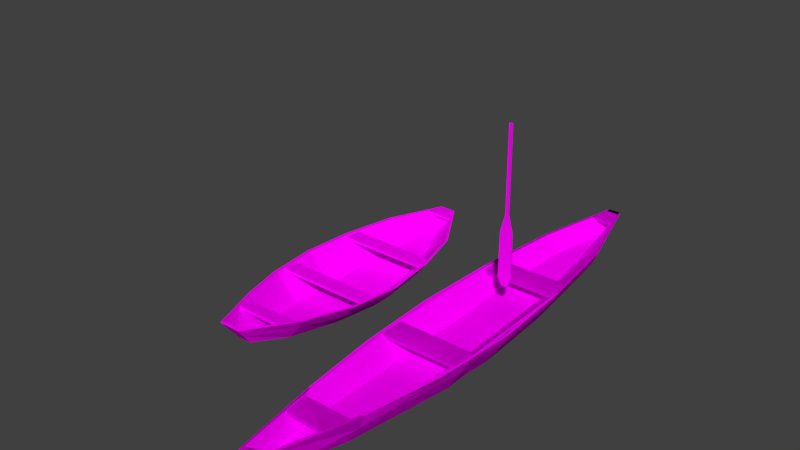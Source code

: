 # Source: bote.blend  (saved by Blender 2.79.0; exported with 4.5.12 LTS)
import bpy
from mathutils import Matrix  # noqa: F401  (used for matrix-valued properties, if any)

bpy.ops.wm.read_factory_settings(use_empty=True)
scene = bpy.context.scene
scene.name = 'Scene'

# ---- collections
col_collection_2 = bpy.data.collections.new('Collection 2'); scene.collection.children.link(col_collection_2)

# ---- images (referenced by path relative to the original .blend; pixels are not part of the script)
import os
ASSET_DIR = os.environ.get("B2B_ASSET_DIR", "")  # directory of the original .blend (textures are referenced by path, not embedded)
HERE = os.path.dirname(os.path.abspath(__file__))  # packed textures are extracted next to this script under _unpacked/

def load_image(name, relpath, width, height, colorspace="sRGB"):
    """Load a texture the original file referenced (path relative to the .blend, or extracted next to this script)."""
    p = next((c for c in (os.path.join(HERE, relpath), os.path.join(ASSET_DIR, relpath)) if relpath and os.path.exists(c)), "")
    if p:
        img = bpy.data.images.load(p, check_existing=True)
        img.name = name
    else:  # same state as the original file: an image datablock whose file is absent (Cycles renders it pink)
        img = bpy.data.images.new(name, width, height)
        img.source = "FILE"
        img.filepath = "//" + (relpath or name)
    img.colorspace_settings.name = colorspace
    return img
img_bote_canoa1_albedotransparency_png = load_image('bote_Canoa1_AlbedoTransparency.png', 'bote_Canoa1_AlbedoTransparency.png', 1024, 1024, 'sRGB')
img_botetextura_png_002 = load_image('BoteTextura.png.002', 'BoteTextura.png', 1024, 1024, 'sRGB')
img_canoa = load_image('Canoa', 'Canoa.png', 1024, 1024, 'sRGB')
img_bote_canoa1_albedotransparency_png_001 = load_image('bote_Canoa1_AlbedoTransparency.png.001', 'bote_Canoa1_AlbedoTransparency.png', 1024, 1024, 'sRGB')
img_botetextura_png_001 = load_image('BoteTextura.png.001', 'Texturas/BoteTextura.png', 1024, 1024, 'sRGB')

# ---- materials (node trees are filled in below, after node groups)
mat_canoa1 = bpy.data.materials.new('Canoa1')
mat_canoa1.alpha_threshold = 0.0
mat_canoa1.roughness = 0.5
mat_canoa1_001 = bpy.data.materials.new('Canoa1.001')
mat_canoa1_001.alpha_threshold = 0.0
mat_canoa1_001.roughness = 0.5

# ---- material node trees
mat_canoa1.use_nodes = True; mat_canoa1.node_tree.nodes.clear()
_N = mat_canoa1.node_tree.nodes; _L = mat_canoa1.node_tree.links
n0 = _N.new('ShaderNodeOutputMaterial'); n0.name = 'Material Output'; n0.location = (300, 300)
n1 = _N.new('ShaderNodeBsdfDiffuse'); n1.name = 'Diffuse BSDF'; n1.location = (10, 300)
n2 = _N.new('ShaderNodeTexImage'); n2.name = 'Image Texture'; n2.location = (-180, 300)
n2.width = 140
n2.image = img_bote_canoa1_albedotransparency_png
n3 = _N.new('ShaderNodeTexImage'); n3.name = 'Image Texture.001'; n3.location = (20, 22)
n3.width = 296
n3.image = img_botetextura_png_002
n4 = _N.new('ShaderNodeTexImage'); n4.name = 'Image Texture.002'; n4.location = (27, -264)
n4.width = 296
n4.image = img_canoa
_L.new(n1.outputs[0], n0.inputs[0])
_L.new(n3.outputs[0], n1.inputs[0])
n0.is_active_output = True
mat_canoa1_001.use_nodes = True; mat_canoa1_001.node_tree.nodes.clear()
_N = mat_canoa1_001.node_tree.nodes; _L = mat_canoa1_001.node_tree.links
n0 = _N.new('ShaderNodeOutputMaterial'); n0.name = 'Material Output'; n0.location = (300, 300)
n1 = _N.new('ShaderNodeBsdfDiffuse'); n1.name = 'Diffuse BSDF'; n1.location = (10, 300)
n2 = _N.new('ShaderNodeTexImage'); n2.name = 'Image Texture'; n2.location = (-180, 300)
n2.width = 140
n2.image = img_bote_canoa1_albedotransparency_png_001
n3 = _N.new('ShaderNodeTexImage'); n3.name = 'Image Texture.001'; n3.location = (60, 38)
n3.width = 140
n3.image = img_botetextura_png_001
_L.new(n1.outputs[0], n0.inputs[0])
_L.new(n3.outputs[0], n1.inputs[0])
n0.is_active_output = True

# ---- world
world_world = bpy.data.worlds.new('World'); scene.world = world_world
world_world.color = (0.05088, 0.05088, 0.05088)
world_world.use_sun_shadow = False
world_world.sun_shadow_jitter_overblur = 0.0
world_world.cycles.sampling_method = 'MANUAL'

# ---- meshes
me_cube_002 = bpy.data.meshes.new('Cube.002')
me_cube_002.from_pydata([(-0.02175, -0.008638, 0.1788), (-0.02248, -0.01453, 1.302), (-0.02182, 0.006574, 0.1789), (-0.02255, 0.0006835, 1.302), (0.02159, -0.008451, 0.1789), (0.02085, -0.01434, 1.302), (0.02152, 0.006762, 0.179), (0.02079, 0.0008709, 1.302), (-0.08315, 0.007124, -0.0524), (-0.08309, -0.007294, -0.05248), (0.08316, 0.007843, -0.05229), (0.08322, -0.006575, -0.05236), (-0.09237, 0.0111, -0.6608), (-0.0923, -0.004978, -0.6608), (0.09316, 0.01191, -0.6606), (0.09323, -0.004176, -0.6607), (-0.04037, 0.007393, -0.7681), (-0.04034, 0.0003089, -0.7681), (0.04134, 0.007746, -0.7681), (0.04137, 0.0006623, -0.7681)], [], [(0, 1, 3, 2), (2, 3, 7, 6), (6, 7, 5, 4), (4, 5, 1, 0), (0, 9, 11, 4), (7, 3, 1, 5), (12, 16, 17, 13), (4, 11, 10, 6), (6, 10, 8, 2), (8, 12, 13, 9), (11, 9, 13, 15), (10, 14, 12, 8), (2, 8, 9, 0), (11, 15, 14, 10), (15, 19, 18, 14), (13, 17, 19, 15), (12, 14, 18, 16), (16, 18, 19, 17)])
_uv = me_cube_002.uv_layers.new(name='UVMap')
_uv.uv.foreach_set('vector', [0.5878, 0.8829, 0.1415, 0.9156, 0.1409, 0.9081, 0.5877, 0.8756, 0.5877, 0.8756, 0.1409, 0.9081, 0.1397, 0.8916, 0.5849, 0.8572, 0.5849, 0.8572, 0.1397, 0.8916, 0.1391, 0.8839, 0.5833, 0.8501, 0.5858, 0.9013, 0.1427, 0.9321, 0.1415, 0.9156, 0.5878, 0.8829, 0.5878, 0.8829, 0.6856, 0.8875, 0.6718, 0.9483, 0.5858, 0.9013, 0.1397, 0.8916, 0.1409, 0.9081, 0.1352, 0.9085, 0.1339, 0.892, 0.896, 0.8846, 0.9307, 0.8839, 0.9307, 0.8863, 0.8962, 0.8895, 0.5833, 0.8501, 0.6788, 0.8151, 0.6803, 0.8207, 0.5849, 0.8572, 0.5849, 0.8572, 0.6803, 0.8207, 0.6859, 0.8822, 0.5877, 0.8756, 0.6859, 0.8822, 0.896, 0.8846, 0.8962, 0.8895, 0.6856, 0.8875, 0.6718, 0.9483, 0.6856, 0.8875, 0.8962, 0.8895, 0.9197, 0.9516, 0.6803, 0.8207, 0.914, 0.829, 0.896, 0.8846, 0.6859, 0.8822, 0.5877, 0.8756, 0.6859, 0.8822, 0.6856, 0.8875, 0.5878, 0.8829, 0.6788, 0.8151, 0.917, 0.8233, 0.914, 0.829, 0.6803, 0.8207, 0.917, 0.8233, 0.9444, 0.8566, 0.9422, 0.8576, 0.914, 0.829, 0.8962, 0.8895, 0.9307, 0.8863, 0.9498, 0.9117, 0.9197, 0.9516, 0.896, 0.8846, 0.914, 0.829, 0.9422, 0.8576, 0.9307, 0.8839, 0.9307, 0.8839, 0.9422, 0.8576, 0.9445, 0.8586, 0.9329, 0.8849])
me_cube_002.materials.append(mat_canoa1)
me_cube_002.use_remesh_preserve_volume = False
me_cube_002.use_remesh_preserve_attributes = False
me_cube_002.use_mirror_vertex_groups = False
me_cube_002.update()
me_bote_lod0 = bpy.data.meshes.new('bote_LOD0')
me_bote_lod0.from_pydata([(0.07276, -3.111, -0.1526), (0.1202, -3.468, 0.2029), (0.08928, 3.361, 0.1588), (0.273, -1.168, -0.3608), (0.2788, 1.098, -0.3709), (0.5438, 1.107, 0.08972), (0.5401, -1.16, 0.08972), (0.3113, -0.03445, -0.4094), (0.6022, -0.02632, 0.07739), (0.1853, 2.198, -0.2985), (0.4064, 2.241, 0.1082), (0.1798, -2.254, -0.2863), (0.384, -2.246, 0.1267), (0.5086, -0.0304, -0.1103), (0.5115, 1.107, 0.08972), (0.5079, -1.16, 0.08972), (0.57, -0.02632, 0.07739), (0.1059, -3.406, 0.2078), (0.3741, 2.241, 0.1082), (0.3517, -2.246, 0.1267), (0.3515, 2.219, -0.04132), (0.07714, 3.293, 0.1588), (0.2503, 1.099, -0.1326), (0.2435, -1.168, -0.1486), (0.2818, -0.03406, -0.1626), (0.05952, -3.09, -0.03944), (0.1521, 2.2, -0.06228), (0.149, -2.254, -0.05978), (0.3908, 1.103, -0.08307), (0.3811, -1.165, -0.08277), (0.08068, -3.216, 0.05907), (0.443, -0.03101, -0.1079), (0.06387, 3.149, 0.03129), (0.2477, -2.251, -0.02055), (0.2708, 2.22, -0.04003), (0.4258, -1.164, -0.08179), (0.4578, 1.103, -0.08484), (0.07232, 3.231, 0.04026), (0.2307, -2.711, 0.1097), (0.2583, -2.702, 0.1494), (0.3019, -2.373, 0.08487), (0.3293, -2.365, 0.1246), (0.498, -0.9186, 0.03976), (0.5204, -0.9172, 0.07975), (0.5163, -0.5741, 0.03537), (0.5381, -0.5727, 0.07536), (0.4839, 1.016, 0.03298), (0.5154, 1.013, 0.07294), (0.4538, 1.355, 0.04155), (0.4826, 1.352, 0.08151), (0.324, -2.25, -0.05242), (0.1339, 3.033, 0.1062), (0.152, 3.028, 0.146), (0.07598, 3.242, 0.116), (-0.07184, -3.111, -0.1526), (-0.1193, -3.468, 0.2029), (0.0004614, 3.103, -0.1781), (-0.08835, 3.361, 0.1588), (-0.272, -1.168, -0.3608), (-0.2779, 1.098, -0.3709), (-0.5428, 1.107, 0.08972), (-0.5392, -1.16, 0.08972), (-0.3104, -0.03445, -0.4094), (-0.6013, -0.02632, 0.07739), (-0.1843, 2.198, -0.2985), (-0.4055, 2.241, 0.1082), (-0.1789, -2.254, -0.2863), (-0.3831, -2.246, 0.1267), (-0.5076, -0.0304, -0.1103), (-0.5106, 1.107, 0.08972), (-0.507, -1.16, 0.08972), (-0.5691, -0.02632, 0.07739), (-0.105, -3.406, 0.2078), (-0.3732, 2.241, 0.1082), (-0.3508, -2.246, 0.1267), (-0.3506, 2.219, -0.04132), (-0.07621, 3.293, 0.1588), (-0.2494, 1.099, -0.1326), (-0.2426, -1.168, -0.1486), (-0.2809, -0.03406, -0.1626), (-0.0586, -3.09, -0.03944), (-0.1511, 2.2, -0.06228), (-0.1481, -2.254, -0.05978), (0.0004614, 3.062, -0.05061), (-0.3899, 1.103, -0.08307), (-0.3801, -1.165, -0.08277), (-0.07976, -3.216, 0.05907), (-0.4421, -0.03101, -0.1079), (-0.06295, 3.149, 0.03129), (-0.2468, -2.251, -0.02055), (-0.2699, 2.22, -0.04003), (-0.4249, -1.164, -0.08179), (-0.4569, 1.103, -0.08484), (-0.0714, 3.231, 0.04026), (-0.233, -2.711, 0.1097), (-0.2606, -2.702, 0.1494), (-0.3042, -2.373, 0.08487), (-0.3316, -2.365, 0.1246), (-0.4958, -0.9186, 0.03976), (-0.5182, -0.9172, 0.07975), (-0.514, -0.5741, 0.03537), (-0.5383, -0.5728, 0.07536), (-0.4891, 1.016, 0.03298), (-0.5206, 1.013, 0.07294), (-0.459, 1.355, 0.04155), (-0.4877, 1.352, 0.08151), (-0.323, -2.25, -0.05242), (-0.1494, 3.033, 0.1062), (-0.1511, 3.028, 0.146), (-0.07506, 3.242, 0.116)], [], [(78, 82, 27, 23), (77, 79, 24, 22), (29, 31, 24, 23), (34, 32, 83, 26), (56, 37, 20, 9), (3, 58, 62, 7), (57, 76, 21, 2), (20, 10, 5, 36), (9, 64, 56), (72, 17, 30, 86), (81, 77, 22, 26), (13, 8, 6, 35), (21, 76, 88, 32), (54, 0, 1, 55), (17, 1, 12, 19), (52, 108, 107, 51), (33, 29, 23, 27), (11, 66, 58, 3), (36, 5, 8, 13), (72, 55, 1, 17), (31, 28, 22, 24), (0, 54, 66, 11), (6, 15, 19, 12), (2, 21, 18, 10), (35, 6, 12, 50), (79, 78, 23, 24), (5, 14, 16, 8), (8, 16, 15, 6), (10, 18, 14, 5), (83, 81, 26), (50, 12, 1, 0), (56, 93, 37), (7, 62, 59, 4), (28, 34, 26, 22), (30, 33, 27, 25), (37, 2, 10, 20), (18, 34, 28, 14), (14, 28, 31, 16), (15, 29, 33, 19), (25, 80, 86, 30), (46, 102, 104, 48), (21, 32, 34, 18), (16, 31, 29, 15), (9, 20, 36, 4), (7, 13, 35, 3), (37, 93, 57, 2), (4, 36, 13, 7), (3, 35, 50, 11), (11, 50, 0), (97, 95, 39, 41), (94, 38, 39, 95), (40, 96, 97, 41), (101, 99, 43, 45), (98, 42, 43, 99), (44, 100, 101, 45), (38, 94, 96, 40), (105, 103, 47, 49), (102, 46, 47, 103), (48, 104, 105, 49), (82, 80, 25, 27), (19, 33, 30, 17), (108, 52, 21, 76), (51, 107, 109, 53), (88, 83, 32), (85, 78, 79, 87), (90, 81, 83, 88), (56, 64, 75, 93), (75, 92, 60, 65), (68, 91, 61, 63), (72, 74, 67, 55), (89, 82, 78, 85), (92, 68, 63, 60), (87, 79, 77, 84), (61, 67, 74, 70), (57, 65, 73, 76), (91, 106, 67, 61), (60, 63, 71, 69), (63, 61, 70, 71), (65, 60, 69, 73), (106, 54, 55, 67), (84, 77, 81, 90), (86, 80, 82, 89), (93, 75, 65, 57), (73, 69, 84, 90), (69, 71, 87, 84), (70, 74, 89, 85), (76, 73, 90, 88), (71, 70, 85, 87), (64, 59, 92, 75), (62, 58, 91, 68), (59, 62, 68, 92), (58, 66, 106, 91), (66, 54, 106), (4, 59, 64, 9), (42, 98, 100, 44), (74, 72, 86, 89)])
_uv = me_bote_lod0.uv_layers.new(name='UVMap')
_uv.uv.foreach_set('vector', [0.3333, 0.1128, 0.1761, 0.09918, 0.1761, 0.05626, 0.3333, 0.0426, 0.6611, 0.1138, 0.4972, 0.1184, 0.4972, 0.03707, 0.6611, 0.04162, 0.354, 0.1969, 0.5128, 0.1883, 0.5123, 0.2201, 0.3551, 0.2247, 0.8222, 0.2143, 0.9358, 0.2485, 0.9214, 0.2572, 0.8169, 0.2366, 0.936, 0.6915, 0.9535, 0.7111, 0.8084, 0.7229, 0.8068, 0.6913, 0.1986, 0.8212, 0.1986, 0.7706, 0.3038, 0.7671, 0.3038, 0.8247, 0.9765, 0.2712, 0.9659, 0.2706, 0.9658, 0.2433, 0.9758, 0.2425, 0.8084, 0.7229, 0.8122, 0.7448, 0.6547, 0.7525, 0.6539, 0.7255, 0.511, 0.813, 0.511, 0.7787, 0.5957, 0.7959, 0.02572, 0.2747, 0.02572, 0.2444, 0.06041, 0.2481, 0.06041, 0.2711, 0.8205, 0.09962, 0.6611, 0.1138, 0.6611, 0.04162, 0.8205, 0.05582, 0.497, 0.7257, 0.4974, 0.7548, 0.3399, 0.7499, 0.3396, 0.7212, 0.9658, 0.2433, 0.9659, 0.2706, 0.9355, 0.2658, 0.9358, 0.2485, 0.08268, 0.6686, 0.07293, 0.6861, 0.01526, 0.6615, 0.03141, 0.6325, 0.03208, 0.2256, 0.02327, 0.2235, 0.1976, 0.1851, 0.1976, 0.1896, 0.9736, 0.4545, 0.906, 0.4545, 0.9064, 0.4455, 0.9695, 0.4455, 0.2001, 0.2152, 0.354, 0.1969, 0.3551, 0.2247, 0.2025, 0.2386, 0.0977, 0.8125, 0.0977, 0.7793, 0.1986, 0.7706, 0.1986, 0.8212, 0.6539, 0.7255, 0.6547, 0.7525, 0.4974, 0.7548, 0.497, 0.7257, 0.02572, 0.2747, 0.01681, 0.2768, 0.01681, 0.2424, 0.02572, 0.2444, 0.5128, 0.1883, 0.6697, 0.1958, 0.6677, 0.2236, 0.5123, 0.2201, 0.01748, 0.8026, 0.01748, 0.7892, 0.0977, 0.7793, 0.0977, 0.8125, 0.3527, 0.1621, 0.3527, 0.1667, 0.1976, 0.1896, 0.1976, 0.1851, 0.9758, 0.2425, 0.9658, 0.2433, 0.8287, 0.1906, 0.829, 0.1863, 0.3396, 0.7212, 0.3399, 0.7499, 0.1881, 0.7408, 0.189, 0.7147, 0.4972, 0.1184, 0.3333, 0.1128, 0.3333, 0.0426, 0.4972, 0.03707, 0.6725, 0.1621, 0.6724, 0.1666, 0.5135, 0.1569, 0.5135, 0.1524, 0.5134, 0.1523, 0.5135, 0.1569, 0.3527, 0.1667, 0.3527, 0.1621, 0.829, 0.1863, 0.8287, 0.1906, 0.6724, 0.1666, 0.6725, 0.1621, 0.9458, 0.07772, 0.8205, 0.09962, 0.8205, 0.05582, 0.189, 0.7147, 0.1881, 0.7408, 0.01526, 0.728, 0.06713, 0.6929, 0.9513, 0.6861, 0.9683, 0.6668, 0.9775, 0.6841, 0.3038, 0.8247, 0.3038, 0.7671, 0.4089, 0.7701, 0.4089, 0.8217, 0.6697, 0.1958, 0.8222, 0.2143, 0.8169, 0.2366, 0.6677, 0.2236, 0.06292, 0.2407, 0.2001, 0.2152, 0.2025, 0.2386, 0.0834, 0.2511, 0.9535, 0.7111, 0.9728, 0.7263, 0.8122, 0.7448, 0.8084, 0.7229, 0.8287, 0.1906, 0.8222, 0.2143, 0.6697, 0.1958, 0.6724, 0.1666, 0.6724, 0.1666, 0.6697, 0.1958, 0.5128, 0.1883, 0.5135, 0.1569, 0.3527, 0.1667, 0.354, 0.1969, 0.2001, 0.2152, 0.1976, 0.1896, 0.0834, 0.2511, 0.0834, 0.2681, 0.06041, 0.2711, 0.06041, 0.2481, 0.5871, 0.5592, 0.3703, 0.5592, 0.377, 0.4835, 0.5804, 0.4835, 0.9658, 0.2433, 0.9358, 0.2485, 0.8222, 0.2143, 0.8287, 0.1906, 0.5135, 0.1569, 0.5128, 0.1883, 0.354, 0.1969, 0.3527, 0.1667, 0.8068, 0.6913, 0.8084, 0.7229, 0.6539, 0.7255, 0.6539, 0.6898, 0.4967, 0.687, 0.497, 0.7257, 0.3396, 0.7212, 0.3391, 0.6885, 0.9775, 0.6841, 0.9683, 0.6668, 0.9879, 0.6524, 1.0, 0.6742, 0.6539, 0.6898, 0.6539, 0.7255, 0.497, 0.7257, 0.4967, 0.687, 0.3391, 0.6885, 0.3396, 0.7212, 0.189, 0.7147, 0.1878, 0.687, 0.1878, 0.687, 0.189, 0.7147, 0.06713, 0.6929, 0.6765, 0.4743, 0.6923, 0.3989, 0.8079, 0.3989, 0.8237, 0.4743, 0.6984, 0.5587, 0.8017, 0.5587, 0.8079, 0.5678, 0.6923, 0.5678, 0.8176, 0.4834, 0.6826, 0.4834, 0.6765, 0.4743, 0.8237, 0.4743, 0.04114, 0.4757, 0.04562, 0.3989, 0.277, 0.3989, 0.281, 0.4757, 0.05059, 0.5614, 0.272, 0.5614, 0.277, 0.5703, 0.04561, 0.5703, 0.2761, 0.4846, 0.04654, 0.4846, 0.04114, 0.4757, 0.281, 0.4757, 0.8017, 0.5587, 0.6984, 0.5587, 0.6826, 0.4834, 0.8176, 0.4834, 0.3706, 0.4746, 0.3633, 0.3989, 0.5941, 0.3989, 0.5868, 0.4746, 0.3703, 0.5592, 0.5871, 0.5592, 0.5941, 0.5681, 0.3633, 0.5681, 0.5804, 0.4835, 0.377, 0.4835, 0.3706, 0.4746, 0.5868, 0.4746, 0.1761, 0.09918, 0.05417, 0.08625, 0.05418, 0.06918, 0.1761, 0.05626, 0.1976, 0.1896, 0.2001, 0.2152, 0.06292, 0.2407, 0.03208, 0.2256, 0.906, 0.4545, 0.9736, 0.4545, 0.9569, 0.5136, 0.9227, 0.5136, 0.9695, 0.4455, 0.9064, 0.4455, 0.923, 0.3989, 0.9566, 0.3989, 0.9355, 0.2658, 0.9214, 0.2572, 0.9358, 0.2485, 0.3544, 0.3212, 0.3553, 0.2934, 0.5128, 0.2973, 0.5134, 0.3291, 0.8225, 0.3012, 0.8171, 0.279, 0.9214, 0.2572, 0.9355, 0.2658, 0.9513, 0.6861, 0.823, 0.684, 0.8252, 0.6525, 0.9683, 0.6668, 0.8252, 0.6525, 0.6706, 0.6469, 0.6719, 0.6199, 0.8295, 0.6306, 0.5136, 0.6437, 0.356, 0.6453, 0.3568, 0.6167, 0.5145, 0.6146, 0.03216, 0.2938, 0.198, 0.329, 0.198, 0.3336, 0.02336, 0.296, 0.2004, 0.3034, 0.2028, 0.28, 0.3553, 0.2934, 0.3544, 0.3212, 0.6706, 0.6469, 0.5136, 0.6437, 0.5145, 0.6146, 0.6719, 0.6199, 0.5134, 0.3291, 0.5128, 0.2973, 0.668, 0.2931, 0.6701, 0.3208, 0.3532, 0.356, 0.198, 0.3336, 0.198, 0.329, 0.3532, 0.3514, 0.9765, 0.2712, 0.8295, 0.3292, 0.8292, 0.325, 0.9659, 0.2706, 0.356, 0.6453, 0.2051, 0.649, 0.2047, 0.6229, 0.3568, 0.6167, 0.6731, 0.3545, 0.5143, 0.3651, 0.5142, 0.3605, 0.6729, 0.35, 0.5142, 0.3651, 0.3532, 0.356, 0.3532, 0.3514, 0.5142, 0.3605, 0.8295, 0.3292, 0.6731, 0.3545, 0.6729, 0.35, 0.8292, 0.325, 0.2051, 0.649, 0.08268, 0.6686, 0.03141, 0.6325, 0.2047, 0.6229, 0.6701, 0.3208, 0.668, 0.2931, 0.8171, 0.279, 0.8225, 0.3012, 0.06295, 0.2786, 0.0834, 0.2681, 0.2028, 0.28, 0.2004, 0.3034, 0.9683, 0.6668, 0.8252, 0.6525, 0.8295, 0.6306, 0.9879, 0.6524, 0.8292, 0.325, 0.6729, 0.35, 0.6701, 0.3208, 0.8225, 0.3012, 0.6729, 0.35, 0.5142, 0.3605, 0.5134, 0.3291, 0.6701, 0.3208, 0.3532, 0.3514, 0.198, 0.329, 0.2004, 0.3034, 0.3544, 0.3212, 0.9659, 0.2706, 0.8292, 0.325, 0.8225, 0.3012, 0.9355, 0.2658, 0.5142, 0.3605, 0.3532, 0.3514, 0.3544, 0.3212, 0.5134, 0.3291, 0.823, 0.684, 0.6699, 0.6827, 0.6706, 0.6469, 0.8252, 0.6525, 0.5125, 0.6825, 0.3548, 0.678, 0.356, 0.6453, 0.5136, 0.6437, 0.6699, 0.6827, 0.5125, 0.6825, 0.5136, 0.6437, 0.6706, 0.6469, 0.3548, 0.678, 0.2033, 0.6767, 0.2051, 0.649, 0.356, 0.6453, 0.2033, 0.6767, 0.08268, 0.6686, 0.2051, 0.649, 0.4089, 0.8217, 0.4089, 0.7701, 0.511, 0.7787, 0.511, 0.813, 0.272, 0.5614, 0.05059, 0.5614, 0.04654, 0.4846, 0.2761, 0.4846, 0.198, 0.329, 0.03216, 0.2938, 0.06295, 0.2786, 0.2004, 0.3034])
me_bote_lod0.materials.append(mat_canoa1)
me_bote_lod0.use_remesh_preserve_volume = False
me_bote_lod0.use_remesh_preserve_attributes = False
me_bote_lod0.use_mirror_vertex_groups = False
me_bote_lod0.update()
me_cube_001 = bpy.data.meshes.new('Cube.001')
me_cube_001.from_pydata([(0.08965, -1.807, 0.03379), (0.1485, -2.016, 0.3078), (0.1101, 2.0, 0.2637), (0.3379, -0.6638, -0.1551), (0.3452, 0.6692, -0.1652), (0.6737, 0.6744, 0.1946), (0.6693, -0.659, 0.1946), (0.3855, 0.002915, -0.2037), (0.7462, 0.007694, 0.1823), (0.2292, 1.316, -0.0928), (0.5034, 1.341, 0.2131), (0.2224, -1.303, -0.0873), (0.4756, -1.298, 0.2316), (0.6045, 0.005294, -0.00542), (0.6337, 0.6744, 0.1946), (0.6293, -0.659, 0.1946), (0.7062, 0.007694, 0.1823), (0.1308, -1.98, 0.3127), (0.4634, 1.341, 0.2131), (0.4356, -1.298, 0.2316), (0.3876, 1.328, 0.06357), (0.09508, 1.96, 0.2637), (0.3099, 0.6698, -0.1227), (0.3014, -0.6635, -0.1183), (0.3489, 0.003142, -0.1658), (0.07324, -1.794, 0.06545), (0.188, 1.317, -0.04914), (0.1842, -1.302, -0.04991), (0.4841, 0.6716, 0.02182), (0.472, -0.6617, 0.02212), (0.09948, -1.868, 0.164), (0.5488, 0.004938, -0.002986), (0.07863, 1.875, 0.1362), (0.3066, -1.301, 0.08434), (0.3353, 1.329, 0.06486), (0.5275, -0.6614, 0.0231), (0.539, 0.6718, 0.02005), (0.1163, -1.911, 0.1702), (0.08911, 1.924, 0.1452), (0.2992, -1.571, 0.2146), (0.3334, -1.566, 0.2543), (0.3874, -1.373, 0.1898), (0.4215, -1.368, 0.2294), (0.636, -0.5171, 0.1447), (0.6637, -0.5163, 0.1846), (0.6586, -0.3145, 0.1403), (0.6857, -0.3136, 0.1803), (0.6172, 0.6205, 0.1379), (0.6563, 0.6188, 0.1778), (0.5799, 0.8201, 0.1464), (0.6155, 0.8184, 0.1864), (0.3598, -1.3, 0.08368), (0.1879, 1.807, 0.2111), (0.1879, 1.804, 0.2509), (0.1142, 1.93, 0.2209), (-0.08965, -1.807, 0.03379), (-0.1485, -2.016, 0.3078), (0.0, 1.848, 0.02767), (-0.1101, 2.0, 0.2637), (-0.3379, -0.6638, -0.1551), (-0.3452, 0.6692, -0.1652), (-0.6737, 0.6744, 0.1946), (-0.6693, -0.659, 0.1946), (-0.3855, 0.002915, -0.2037), (-0.7462, 0.007694, 0.1823), (-0.2292, 1.316, -0.0928), (-0.5034, 1.341, 0.2131), (-0.2224, -1.303, -0.0873), (-0.4756, -1.298, 0.2316), (-0.6045, 0.005294, -0.00542), (-0.6337, 0.6744, 0.1946), (-0.6293, -0.659, 0.1946), (-0.7062, 0.007694, 0.1823), (-0.1308, -1.98, 0.3127), (-0.4634, 1.341, 0.2131), (-0.4356, -1.298, 0.2316), (-0.3876, 1.328, 0.06357), (-0.09508, 1.96, 0.2637), (-0.3099, 0.6698, -0.1227), (-0.3014, -0.6635, -0.1183), (-0.3489, 0.003142, -0.1658), (-0.07324, -1.794, 0.06545), (-0.188, 1.317, -0.04914), (-0.1842, -1.302, -0.04991), (0.0, 1.824, 0.05428), (-0.4841, 0.6716, 0.02182), (-0.472, -0.6617, 0.02212), (-0.09948, -1.868, 0.164), (-0.5488, 0.004938, -0.002986), (-0.07863, 1.875, 0.1362), (-0.3066, -1.301, 0.08434), (-0.3353, 1.329, 0.06486), (-0.5275, -0.6614, 0.0231), (-0.539, 0.6718, 0.02005), (-0.1163, -1.911, 0.1702), (-0.08911, 1.924, 0.1452), (-0.2992, -1.571, 0.2146), (-0.3334, -1.566, 0.2543), (-0.3874, -1.373, 0.1898), (-0.4215, -1.368, 0.2294), (-0.636, -0.5171, 0.1447), (-0.6637, -0.5163, 0.1846), (-0.6586, -0.3145, 0.1403), (-0.6857, -0.3136, 0.1803), (-0.6172, 0.6205, 0.1379), (-0.6563, 0.6188, 0.1778), (-0.5799, 0.8201, 0.1464), (-0.6155, 0.8184, 0.1864), (-0.3598, -1.3, 0.08368), (-0.1879, 1.807, 0.2111), (-0.1879, 1.804, 0.2509), (-0.1142, 1.93, 0.2209)], [], [(79, 83, 27, 23), (78, 80, 24, 22), (29, 31, 24, 23), (34, 32, 84, 26), (57, 38, 20, 9), (3, 59, 63, 7), (47, 104, 106, 49), (20, 10, 5, 36), (9, 65, 57), (73, 17, 30, 87), (82, 78, 22, 26), (13, 8, 6, 35), (55, 0, 37, 94), (21, 77, 89, 32), (94, 37, 1, 56), (17, 1, 12, 19), (21, 32, 18), (33, 29, 23, 27), (11, 67, 59, 3), (36, 5, 8, 13), (73, 56, 1, 17), (31, 28, 22, 24), (0, 55, 67, 11), (6, 15, 19, 12), (2, 21, 18, 10), (35, 6, 12, 51), (80, 79, 23, 24), (5, 14, 16, 8), (8, 16, 15, 6), (10, 18, 14, 5), (84, 82, 26), (51, 12, 1, 37), (57, 95, 38), (7, 63, 60, 4), (28, 34, 26, 22), (30, 33, 27, 25), (38, 2, 10, 20), (18, 34, 28, 14), (14, 28, 31, 16), (15, 29, 33, 19), (25, 81, 87, 30), (32, 34, 18), (16, 31, 29, 15), (9, 20, 36, 4), (7, 13, 35, 3), (38, 95, 58, 2), (4, 36, 13, 7), (3, 35, 51, 11), (11, 51, 37, 0), (4, 60, 65, 9), (99, 97, 40, 42), (96, 39, 40, 97), (41, 98, 99, 42), (39, 96, 98, 41), (103, 101, 44, 46), (100, 43, 44, 101), (45, 102, 103, 46), (53, 110, 109, 52), (107, 105, 48, 50), (104, 47, 48, 105), (49, 106, 107, 50), (83, 81, 25, 27), (19, 33, 30), (110, 53, 21, 77), (52, 109, 111, 54), (58, 77, 21, 2), (86, 79, 80, 88), (91, 82, 84, 89), (57, 65, 76, 95), (76, 93, 61, 66), (69, 92, 62, 64), (73, 75, 68, 56), (77, 74, 89), (90, 83, 79, 86), (93, 69, 64, 61), (88, 80, 78, 85), (62, 68, 75, 71), (58, 66, 74, 77), (92, 108, 68, 62), (61, 64, 72, 70), (64, 62, 71, 72), (66, 61, 70, 74), (108, 94, 56, 68), (85, 78, 82, 91), (87, 81, 83, 90), (95, 76, 66, 58), (74, 70, 85, 91), (70, 72, 88, 85), (71, 75, 90, 86), (74, 91, 89), (72, 71, 86, 88), (65, 60, 93, 76), (63, 59, 92, 69), (89, 84, 32), (60, 63, 69, 93), (59, 67, 108, 92), (67, 55, 94, 108), (75, 73, 87), (43, 100, 102, 45), (17, 19, 30), (90, 75, 87)])
_uv = me_cube_001.uv_layers.new(name='UVMap.001')
_uv.uv.foreach_set('vector', [0.8761, 0.2262, 0.8902, 0.1005, 0.9555, 0.09634, 0.9829, 0.2193, 0.8884, 0.4858, 0.8746, 0.3565, 0.9982, 0.3485, 0.9982, 0.4787, 0.4418, 0.498, 0.4258, 0.3683, 0.4613, 0.3679, 0.4721, 0.4977, 0.4589, 0.1095, 0.5025, 0.001949, 0.5167, 0.01167, 0.4851, 0.1112, 0.2663, 0.756, 0.2502, 0.7702, 0.1998, 0.6529, 0.228, 0.6513, 0.1228, 0.4945, 0.003057, 0.4866, 0.001775, 0.3562, 0.1384, 0.3653, 0.3979, 0.9981, 0.3979, 0.7574, 0.4333, 0.7647, 0.4333, 0.9908, 0.1998, 0.6529, 0.1792, 0.6546, 0.1519, 0.5239, 0.1758, 0.5242, 0.1247, 0.1081, 0.04353, 0.1027, 0.08983, 0.001949, 0.2813, 0.8251, 0.2813, 0.7741, 0.302, 0.7802, 0.302, 0.819, 0.9167, 0.6104, 0.8884, 0.4858, 0.9982, 0.4787, 0.9834, 0.6061, 0.1671, 0.394, 0.1419, 0.3937, 0.1585, 0.2641, 0.1837, 0.2645, 0.219, 0.7856, 0.219, 0.8206, 0.1987, 0.8257, 0.1987, 0.7804, 0.5688, 0.8618, 0.5727, 0.8249, 0.5973, 0.8313, 0.5941, 0.8618, 0.1987, 0.7804, 0.1987, 0.8257, 0.1784, 0.832, 0.1784, 0.7741, 0.755, 0.7778, 0.7519, 0.7849, 0.6927, 0.6454, 0.6998, 0.6454, 0.2778, 0.8531, 0.2537, 0.8445, 0.2778, 0.7741, 0.4735, 0.6218, 0.4418, 0.498, 0.4721, 0.4977, 0.4952, 0.6217, 0.09549, 0.6175, 0.01668, 0.6123, 0.003057, 0.4866, 0.1228, 0.4945, 0.1758, 0.5242, 0.1519, 0.5239, 0.1419, 0.3937, 0.1671, 0.394, 0.3509, 0.7776, 0.3574, 0.7741, 0.3574, 0.832, 0.3509, 0.8286, 0.4258, 0.3683, 0.4349, 0.2381, 0.4658, 0.2378, 0.4613, 0.3679, 0.06657, 0.7141, 0.0348, 0.712, 0.01668, 0.6123, 0.09549, 0.6175, 0.6573, 0.5213, 0.6644, 0.5212, 0.6998, 0.6454, 0.6927, 0.6454, 0.7523, 0.001949, 0.755, 0.00972, 0.6906, 0.131, 0.6835, 0.1311, 0.1837, 0.2645, 0.1585, 0.2641, 0.1956, 0.1405, 0.2162, 0.1407, 0.8746, 0.3565, 0.8761, 0.2262, 0.9829, 0.2193, 0.9982, 0.3485, 0.6544, 0.2614, 0.6615, 0.2613, 0.6497, 0.3914, 0.6426, 0.3914, 0.6426, 0.3914, 0.6497, 0.3914, 0.6644, 0.5212, 0.6573, 0.5213, 0.6835, 0.1311, 0.6906, 0.131, 0.6615, 0.2613, 0.6544, 0.2614, 0.9553, 0.7068, 0.9167, 0.6104, 0.9834, 0.6061, 0.2162, 0.1407, 0.1956, 0.1405, 0.2568, 0.001949, 0.2621, 0.02277, 0.4368, 0.8388, 0.465, 0.8357, 0.4501, 0.8663, 0.1384, 0.3653, 0.001775, 0.3562, 0.01605, 0.2271, 0.1384, 0.2352, 0.4349, 0.2381, 0.4589, 0.1095, 0.4851, 0.1112, 0.4658, 0.2378, 0.5123, 0.7316, 0.4735, 0.6218, 0.4952, 0.6217, 0.5167, 0.7171, 0.1521, 0.7828, 0.1748, 0.7741, 0.1748, 0.8611, 0.1419, 0.8549, 0.4362, 0.1076, 0.4589, 0.1095, 0.4349, 0.2381, 0.4083, 0.2382, 0.4083, 0.2382, 0.4349, 0.2381, 0.4258, 0.3683, 0.3979, 0.3684, 0.4139, 0.498, 0.4418, 0.498, 0.4735, 0.6218, 0.4506, 0.6218, 0.3158, 0.7853, 0.3158, 0.8139, 0.302, 0.819, 0.302, 0.7802, 0.5025, 0.001949, 0.4589, 0.1095, 0.4362, 0.1076, 0.3979, 0.3684, 0.4258, 0.3683, 0.4418, 0.498, 0.4139, 0.498, 0.228, 0.6513, 0.1998, 0.6529, 0.1758, 0.5242, 0.2102, 0.5248, 0.206, 0.3948, 0.1671, 0.394, 0.1837, 0.2645, 0.2173, 0.2651, 0.4501, 0.8663, 0.465, 0.8357, 0.4877, 0.8444, 0.4692, 0.8822, 0.2102, 0.5248, 0.1758, 0.5242, 0.1671, 0.394, 0.206, 0.3948, 0.2173, 0.2651, 0.1837, 0.2645, 0.2162, 0.1407, 0.2406, 0.1411, 0.2406, 0.1411, 0.2162, 0.1407, 0.2621, 0.02277, 0.2663, 0.04338, 0.1384, 0.2352, 0.01605, 0.2271, 0.04353, 0.1027, 0.1247, 0.1081, 0.4912, 0.7574, 0.5265, 0.7746, 0.5265, 0.9046, 0.4912, 0.9217, 0.337, 0.7808, 0.337, 0.8974, 0.3299, 0.9041, 0.3299, 0.7741, 0.3263, 0.7808, 0.3263, 0.9318, 0.3193, 0.9385, 0.3193, 0.7741, 0.53, 0.8913, 0.53, 0.7746, 0.5653, 0.7574, 0.5653, 0.9085, 0.001775, 0.718, 0.03774, 0.7223, 0.03774, 0.9811, 0.001775, 0.9854, 0.1268, 0.7234, 0.1268, 0.9714, 0.1198, 0.9768, 0.1198, 0.718, 0.8815, 0.716, 0.8815, 0.9728, 0.8746, 0.9781, 0.8746, 0.7107, 0.3474, 0.7741, 0.3474, 0.8474, 0.3405, 0.8474, 0.3405, 0.7741, 0.08081, 0.726, 0.1163, 0.718, 0.1163, 0.9739, 0.08081, 0.9659, 0.1373, 0.7256, 0.1373, 0.9663, 0.1304, 0.9739, 0.1304, 0.718, 0.8918, 0.7177, 0.8918, 0.9438, 0.885, 0.9507, 0.885, 0.7107, 0.8902, 0.1005, 0.9047, 0.00362, 0.9307, 0.001949, 0.9555, 0.09634, 0.4506, 0.6218, 0.4735, 0.6218, 0.5123, 0.7316, 0.2502, 0.7741, 0.2502, 0.8474, 0.2225, 0.8293, 0.2225, 0.7922, 0.6151, 0.8307, 0.6151, 0.7574, 0.6369, 0.7718, 0.6369, 0.8163, 0.3609, 0.7741, 0.368, 0.7771, 0.368, 0.8141, 0.3609, 0.8171, 0.5642, 0.2575, 0.5945, 0.2578, 0.5836, 0.3875, 0.5482, 0.3871, 0.5813, 0.646, 0.6075, 0.6443, 0.639, 0.7438, 0.6249, 0.7535, 0.3943, 0.01615, 0.3559, 0.1209, 0.3278, 0.1193, 0.3782, 0.001949, 0.3278, 0.1193, 0.3038, 0.248, 0.2799, 0.2483, 0.3072, 0.1175, 0.2951, 0.3781, 0.3116, 0.5077, 0.2865, 0.5081, 0.2699, 0.3785, 0.871, 0.009073, 0.8158, 0.1415, 0.8087, 0.1414, 0.8679, 0.001949, 0.5727, 0.8249, 0.6099, 0.7574, 0.5973, 0.8313, 0.5958, 0.1337, 0.6176, 0.1338, 0.5945, 0.2578, 0.5642, 0.2575, 0.3038, 0.248, 0.2951, 0.3781, 0.2699, 0.3785, 0.2799, 0.2483, 0.5482, 0.3871, 0.5836, 0.3875, 0.5882, 0.5176, 0.5573, 0.5173, 0.7733, 0.2656, 0.8087, 0.1414, 0.8158, 0.1415, 0.7804, 0.2657, 0.8683, 0.7849, 0.7995, 0.6558, 0.8066, 0.6559, 0.871, 0.7772, 0.3116, 0.5077, 0.3442, 0.6315, 0.3236, 0.6317, 0.2865, 0.5081, 0.7704, 0.5255, 0.7586, 0.3954, 0.7657, 0.3955, 0.7775, 0.5256, 0.7586, 0.3954, 0.7733, 0.2656, 0.7804, 0.2657, 0.7657, 0.3955, 0.7995, 0.6558, 0.7704, 0.5255, 0.7775, 0.5256, 0.8066, 0.6559, 0.3442, 0.6315, 0.39, 0.7494, 0.3848, 0.7702, 0.3236, 0.6317, 0.5573, 0.5173, 0.5882, 0.5176, 0.6075, 0.6443, 0.5813, 0.646, 0.6346, 0.02385, 0.639, 0.0384, 0.6176, 0.1338, 0.5958, 0.1337, 0.465, 0.8357, 0.4548, 0.7637, 0.4877, 0.7574, 0.4877, 0.8444, 0.5585, 0.6479, 0.5307, 0.5173, 0.5573, 0.5173, 0.5813, 0.646, 0.5307, 0.5173, 0.5202, 0.3871, 0.5482, 0.3871, 0.5573, 0.5173, 0.5363, 0.2574, 0.5729, 0.1337, 0.5958, 0.1337, 0.5642, 0.2575, 0.5585, 0.6479, 0.5813, 0.646, 0.6249, 0.7535, 0.5202, 0.3871, 0.5363, 0.2574, 0.5642, 0.2575, 0.5482, 0.3871, 0.3559, 0.1209, 0.3382, 0.2474, 0.3038, 0.248, 0.3278, 0.1193, 0.3339, 0.3774, 0.3453, 0.5071, 0.3116, 0.5077, 0.2951, 0.3781, 0.5973, 0.8313, 0.6116, 0.8486, 0.5941, 0.8618, 0.3382, 0.2474, 0.3339, 0.3774, 0.2951, 0.3781, 0.3038, 0.248, 0.3453, 0.5071, 0.3685, 0.6311, 0.3442, 0.6315, 0.3116, 0.5077, 0.3685, 0.6311, 0.3943, 0.7288, 0.39, 0.7494, 0.3442, 0.6315, 0.5729, 0.1337, 0.6295, 0.001949, 0.6346, 0.02385, 0.07726, 0.7224, 0.07726, 0.9704, 0.04129, 0.9748, 0.04129, 0.718, 0.5071, 0.7535, 0.4506, 0.6218, 0.5123, 0.7316, 0.5958, 0.1337, 0.5729, 0.1337, 0.6346, 0.02385])
me_cube_001.materials.append(mat_canoa1)
me_cube_001.use_remesh_preserve_volume = False
me_cube_001.use_remesh_preserve_attributes = False
me_cube_001.use_mirror_vertex_groups = False
me_cube_001.update()
me_bote_lod1 = bpy.data.meshes.new('bote_LOD1')
me_bote_lod1.from_pydata([(0.07276, -3.111, -0.1674), (0.1202, -3.468, 0.2029), (0.08928, 3.361, 0.1588), (0.2788, 1.098, -0.3664), (0.5438, 1.107, 0.08972), (0.2916, -0.7361, -0.4049), (0.564, -0.728, 0.07739), (0.1853, 2.198, -0.294), (0.4064, 2.241, 0.1082), (0.1798, -2.254, -0.2885), (0.384, -2.246, 0.1267), (0.4763, -0.7321, -0.1103), (0.5115, 1.107, 0.08972), (0.5338, -0.728, 0.07739), (0.1059, -3.406, 0.2078), (0.3741, 2.241, 0.1082), (0.3517, -2.246, 0.1267), (0.3515, 2.219, -0.04132), (0.07714, 3.293, 0.1588), (0.2503, 1.099, -0.138), (0.264, -0.7357, -0.1811), (0.05952, -3.09, -0.03944), (0.1521, 2.2, -0.06438), (0.149, -2.254, -0.06515), (0.4578, 1.103, -0.08484), (0.07232, 3.231, 0.04026), (0.2307, -2.711, 0.1097), (0.2583, -2.702, 0.1494), (0.3019, -2.373, 0.08487), (0.3293, -2.365, 0.1246), (0.498, -0.9186, 0.03976), (0.5204, -0.9172, 0.07975), (0.5163, -0.5741, 0.03537), (0.5381, -0.5727, 0.07536), (0.4839, 1.016, 0.03298), (0.5154, 1.013, 0.07294), (0.4538, 1.355, 0.04155), (0.4826, 1.352, 0.08151), (0.324, -2.25, -0.05242), (0.1339, 3.033, 0.1062), (0.152, 3.028, 0.146), (0.07598, 3.242, 0.116), (-0.07184, -3.111, -0.1674), (-0.1193, -3.468, 0.2029), (0.0004614, 3.103, -0.1736), (-0.08835, 3.361, 0.1588), (-0.2779, 1.098, -0.3664), (-0.5428, 1.107, 0.08972), (-0.2907, -0.7361, -0.4049), (-0.5631, -0.728, 0.07739), (-0.1843, 2.198, -0.294), (-0.4055, 2.241, 0.1082), (-0.1789, -2.254, -0.2885), (-0.3831, -2.246, 0.1267), (-0.4754, -0.7321, -0.1103), (-0.5106, 1.107, 0.08972), (-0.5329, -0.728, 0.07739), (-0.105, -3.406, 0.2078), (-0.3732, 2.241, 0.1082), (-0.3508, -2.246, 0.1267), (-0.3506, 2.219, -0.04132), (-0.07621, 3.293, 0.1588), (-0.2494, 1.099, -0.138), (-0.2631, -0.7357, -0.1811), (-0.0586, -3.09, -0.03944), (-0.1511, 2.2, -0.06438), (-0.1481, -2.254, -0.06515), (0.0004614, 3.062, -0.05061), (-0.4569, 1.103, -0.08484), (-0.0714, 3.231, 0.04026), (-0.233, -2.711, 0.1097), (-0.2606, -2.702, 0.1494), (-0.3042, -2.373, 0.08487), (-0.3316, -2.365, 0.1246), (-0.4958, -0.9186, 0.03976), (-0.5182, -0.9172, 0.07975), (-0.514, -0.5741, 0.03537), (-0.5383, -0.5728, 0.07536), (-0.4891, 1.016, 0.03298), (-0.5206, 1.013, 0.07294), (-0.459, 1.355, 0.04155), (-0.4877, 1.352, 0.08151), (-0.323, -2.25, -0.05242), (-0.1494, 3.033, 0.1062), (-0.1511, 3.028, 0.146), (-0.07506, 3.242, 0.116)], [], [(62, 63, 20, 19), (13, 20, 23, 16), (44, 25, 17, 7), (45, 61, 18, 2), (17, 8, 4, 24), (7, 50, 44), (61, 67, 18), (65, 62, 19, 22), (6, 13, 16, 10), (61, 58, 65, 67), (42, 0, 1, 43), (14, 1, 10, 16), (40, 84, 83, 39), (24, 4, 6, 11), (57, 43, 1, 14), (18, 67, 22, 15), (0, 42, 52, 9), (59, 57, 64, 66), (2, 18, 15, 8), (4, 12, 13, 6), (8, 15, 12, 4), (67, 65, 22), (38, 10, 1, 0), (44, 69, 25), (5, 48, 46, 3), (12, 19, 20, 13), (15, 22, 19, 12), (25, 2, 8, 17), (11, 38, 9, 5), (34, 78, 80, 36), (7, 17, 24, 3), (54, 82, 53, 49), (25, 69, 45, 2), (3, 24, 11, 5), (9, 38, 0), (73, 71, 27, 29), (70, 26, 27, 71), (28, 72, 73, 29), (77, 75, 31, 33), (74, 30, 31, 75), (32, 76, 77, 33), (26, 70, 72, 28), (81, 79, 35, 37), (78, 34, 35, 79), (36, 80, 81, 37), (66, 64, 21, 23), (84, 40, 18, 61), (39, 83, 85, 41), (63, 66, 23, 20), (56, 59, 66, 63), (44, 50, 60, 69), (60, 68, 47, 51), (49, 53, 59, 56), (57, 59, 53, 43), (68, 54, 49, 47), (21, 64, 57, 14), (9, 52, 48, 5), (45, 51, 58, 61), (47, 49, 56, 55), (51, 47, 55, 58), (82, 42, 43, 53), (55, 56, 63, 62), (58, 55, 62, 65), (69, 60, 51, 45), (52, 82, 54, 48), (50, 46, 68, 60), (16, 23, 21, 14), (46, 48, 54, 68), (52, 42, 82), (3, 46, 50, 7), (30, 74, 76, 32), (6, 10, 38, 11)])
_uv = me_bote_lod1.uv_layers.new(name='UVMap')
_uv.uv.foreach_set('vector', [0.6611, 0.1138, 0.4972, 0.1184, 0.4972, 0.03707, 0.6611, 0.04162, 0.5135, 0.1569, 0.5123, 0.2201, 0.2025, 0.2386, 0.1976, 0.1896, 0.936, 0.6915, 0.9535, 0.7111, 0.8084, 0.7229, 0.8068, 0.6913, 0.9765, 0.2712, 0.9659, 0.2706, 0.9658, 0.2433, 0.9758, 0.2425, 0.8084, 0.7229, 0.8122, 0.7448, 0.6547, 0.7525, 0.6539, 0.7255, 0.511, 0.813, 0.511, 0.7787, 0.5957, 0.7959, 0.9659, 0.2706, 0.9214, 0.2572, 0.9658, 0.2433, 0.8205, 0.09962, 0.6611, 0.1138, 0.6611, 0.04162, 0.8205, 0.05582, 0.5134, 0.1523, 0.5135, 0.1569, 0.1976, 0.1896, 0.1976, 0.1851, 0.9659, 0.2706, 0.8292, 0.325, 0.8171, 0.279, 0.9214, 0.2572, 0.08268, 0.6686, 0.07293, 0.6861, 0.01526, 0.6615, 0.03141, 0.6325, 0.03208, 0.2256, 0.02327, 0.2235, 0.1976, 0.1851, 0.1976, 0.1896, 0.9736, 0.4545, 0.906, 0.4545, 0.9064, 0.4455, 0.9695, 0.4455, 0.6539, 0.7255, 0.6547, 0.7525, 0.4974, 0.7548, 0.497, 0.7257, 0.02572, 0.2747, 0.01681, 0.2768, 0.01681, 0.2424, 0.02572, 0.2444, 0.9658, 0.2433, 0.9214, 0.2572, 0.8169, 0.2366, 0.8287, 0.1906, 0.01748, 0.8026, 0.01748, 0.7892, 0.0977, 0.7793, 0.0977, 0.8125, 0.198, 0.329, 0.03216, 0.2938, 0.0834, 0.2681, 0.2028, 0.28, 0.9758, 0.2425, 0.9658, 0.2433, 0.8287, 0.1906, 0.829, 0.1863, 0.6725, 0.1621, 0.6724, 0.1666, 0.5135, 0.1569, 0.5135, 0.1524, 0.829, 0.1863, 0.8287, 0.1906, 0.6724, 0.1666, 0.6725, 0.1621, 0.9458, 0.07772, 0.8205, 0.09962, 0.8205, 0.05582, 0.189, 0.7147, 0.1881, 0.7408, 0.01526, 0.728, 0.06713, 0.6929, 0.9513, 0.6861, 0.9683, 0.6668, 0.9775, 0.6841, 0.3038, 0.8247, 0.3038, 0.7671, 0.4089, 0.7701, 0.4089, 0.8217, 0.6724, 0.1666, 0.6677, 0.2236, 0.5123, 0.2201, 0.5135, 0.1569, 0.8287, 0.1906, 0.8169, 0.2366, 0.6677, 0.2236, 0.6724, 0.1666, 0.9535, 0.7111, 0.9728, 0.7263, 0.8122, 0.7448, 0.8084, 0.7229, 0.497, 0.7257, 0.189, 0.7147, 0.1878, 0.687, 0.4967, 0.687, 0.5871, 0.5592, 0.3703, 0.5592, 0.377, 0.4835, 0.5804, 0.4835, 0.8068, 0.6913, 0.8084, 0.7229, 0.6539, 0.7255, 0.6539, 0.6898, 0.5136, 0.6437, 0.2051, 0.649, 0.2047, 0.6229, 0.5145, 0.6146, 0.9775, 0.6841, 0.9683, 0.6668, 0.9879, 0.6524, 1.0, 0.6742, 0.6539, 0.6898, 0.6539, 0.7255, 0.497, 0.7257, 0.4967, 0.687, 0.1878, 0.687, 0.189, 0.7147, 0.06713, 0.6929, 0.6765, 0.4743, 0.6923, 0.3989, 0.8079, 0.3989, 0.8237, 0.4743, 0.6984, 0.5587, 0.8017, 0.5587, 0.8079, 0.5678, 0.6923, 0.5678, 0.8176, 0.4834, 0.6826, 0.4834, 0.6765, 0.4743, 0.8237, 0.4743, 0.04114, 0.4757, 0.04562, 0.3989, 0.277, 0.3989, 0.281, 0.4757, 0.05059, 0.5614, 0.272, 0.5614, 0.277, 0.5703, 0.04561, 0.5703, 0.2761, 0.4846, 0.04654, 0.4846, 0.04114, 0.4757, 0.281, 0.4757, 0.8017, 0.5587, 0.6984, 0.5587, 0.6826, 0.4834, 0.8176, 0.4834, 0.3706, 0.4746, 0.3633, 0.3989, 0.5941, 0.3989, 0.5868, 0.4746, 0.3703, 0.5592, 0.5871, 0.5592, 0.5941, 0.5681, 0.3633, 0.5681, 0.5804, 0.4835, 0.377, 0.4835, 0.3706, 0.4746, 0.5868, 0.4746, 0.1761, 0.09918, 0.05417, 0.08625, 0.05418, 0.06918, 0.1761, 0.05626, 0.906, 0.4545, 0.9736, 0.4545, 0.9569, 0.5136, 0.9227, 0.5136, 0.9695, 0.4455, 0.9064, 0.4455, 0.923, 0.3989, 0.9566, 0.3989, 0.4972, 0.1184, 0.1761, 0.09918, 0.1761, 0.05626, 0.4972, 0.03707, 0.5142, 0.3605, 0.198, 0.329, 0.2028, 0.28, 0.5128, 0.2973, 0.9513, 0.6861, 0.823, 0.684, 0.8252, 0.6525, 0.9683, 0.6668, 0.8252, 0.6525, 0.6706, 0.6469, 0.6719, 0.6199, 0.8295, 0.6306, 0.5142, 0.3651, 0.198, 0.3336, 0.198, 0.329, 0.5142, 0.3605, 0.03216, 0.2938, 0.198, 0.329, 0.198, 0.3336, 0.02336, 0.296, 0.6706, 0.6469, 0.5136, 0.6437, 0.5145, 0.6146, 0.6719, 0.6199, 0.0834, 0.2511, 0.0834, 0.2681, 0.02572, 0.2747, 0.02572, 0.2444, 0.0977, 0.8125, 0.0977, 0.7793, 0.3038, 0.7671, 0.3038, 0.8247, 0.9765, 0.2712, 0.8295, 0.3292, 0.8292, 0.325, 0.9659, 0.2706, 0.6731, 0.3545, 0.5143, 0.3651, 0.5142, 0.3605, 0.6729, 0.35, 0.8295, 0.3292, 0.6731, 0.3545, 0.6729, 0.35, 0.8292, 0.325, 0.2051, 0.649, 0.08268, 0.6686, 0.03141, 0.6325, 0.2047, 0.6229, 0.6729, 0.35, 0.5142, 0.3605, 0.5128, 0.2973, 0.668, 0.2931, 0.8292, 0.325, 0.6729, 0.35, 0.668, 0.2931, 0.8171, 0.279, 0.9683, 0.6668, 0.8252, 0.6525, 0.8295, 0.6306, 0.9879, 0.6524, 0.2033, 0.6767, 0.2051, 0.649, 0.5136, 0.6437, 0.5125, 0.6825, 0.823, 0.684, 0.6699, 0.6827, 0.6706, 0.6469, 0.8252, 0.6525, 0.1976, 0.1896, 0.2025, 0.2386, 0.0834, 0.2511, 0.03208, 0.2256, 0.6699, 0.6827, 0.5125, 0.6825, 0.5136, 0.6437, 0.6706, 0.6469, 0.2033, 0.6767, 0.08268, 0.6686, 0.2051, 0.649, 0.4089, 0.8217, 0.4089, 0.7701, 0.511, 0.7787, 0.511, 0.813, 0.272, 0.5614, 0.05059, 0.5614, 0.04654, 0.4846, 0.2761, 0.4846, 0.4974, 0.7548, 0.1881, 0.7408, 0.189, 0.7147, 0.497, 0.7257])
me_bote_lod1.materials.append(mat_canoa1_001)
me_bote_lod1.use_remesh_preserve_volume = False
me_bote_lod1.use_remesh_preserve_attributes = False
me_bote_lod1.use_mirror_vertex_groups = False
me_bote_lod1.update()

# ---- objects
ob_remo = bpy.data.objects.new('Remo', me_cube_002)
ob_bote_lod0 = bpy.data.objects.new('bote_LOD0', me_bote_lod0)
ob_bote = bpy.data.objects.new('bote', me_cube_001)
ob_bote_lod1 = bpy.data.objects.new('bote_LOD1', me_bote_lod1)

# ---- transforms, parenting, visibility, modifiers, constraints
ob_remo.location = (1.92, 0.5807, 1.153)
ob_remo.lineart.crease_threshold = 0.0
ob_bote_lod0.location = (1.792, 0.0394, 0.1049)
ob_bote_lod0.lineart.crease_threshold = 0.0
ob_bote.location = (0.0, 0.0, 0.0)
ob_bote.lineart.crease_threshold = 0.0
ob_bote_lod1.location = (1.792, 0.0394, 0.1049)
ob_bote_lod1.lineart.crease_threshold = 0.0

# ---- collection membership
col_collection_2.objects.link(ob_remo)
col_collection_2.objects.link(ob_bote_lod0)
col_collection_2.objects.link(ob_bote)
col_collection_2.objects.link(ob_bote_lod1)

# ---- scene / render settings (as saved in the file)
scene.frame_start = 1; scene.frame_end = 250; scene.frame_set(26)
scene.render.engine = 'CYCLES'
scene.render.resolution_percentage = 50
scene.render.dither_intensity = 0.0
scene.cycles.use_denoising = False
scene.cycles.samples = 128
scene.cycles.sampling_pattern = 'TABULATED_SOBOL'
scene.cycles.use_adaptive_sampling = False
scene.cycles.use_light_tree = False
scene.cycles.blur_glossy = 0.0
scene.cycles.sample_clamp_indirect = 0.0
scene.cycles.bake_type = 'ENVIRONMENT'
scene.view_settings.view_transform = 'Standard'
bpy.context.view_layer.update()

# ---- added for rendering (the .blend has no active camera and no usable light): camera, sun
cam_auto = bpy.data.cameras.new('AutoCamera')
cam_auto.lens = 50.0
cam_auto.sensor_width = 36.0
cam_auto.clip_end = 1000.0
ob_auto_camera = bpy.data.objects.new('AutoCamera', cam_auto)
scene.collection.objects.link(ob_auto_camera)
ob_auto_camera.location = (8.23236, -8.9042, 7.00226)
ob_auto_camera.rotation_euler = (1.09748, -7.21219e-08, 0.694738)
scene.camera = ob_auto_camera
light_auto_sun = bpy.data.lights.new('AutoSun', 'SUN')
light_auto_sun.energy = 3.0
light_auto_sun.angle = 0.0523599
ob_auto_sun = bpy.data.objects.new('AutoSun', light_auto_sun)
scene.collection.objects.link(ob_auto_sun)
ob_auto_sun.rotation_euler = (0.872665, 0.174533, 0.523599)
bpy.context.view_layer.update()
